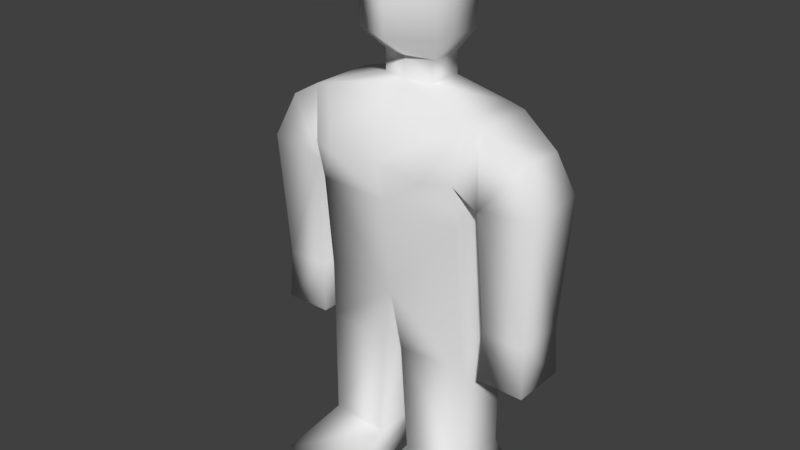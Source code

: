 # Source: char01.blend  (saved by Blender 2.78.0; exported with 4.5.12 LTS)
import bpy
from mathutils import Matrix  # noqa: F401  (used for matrix-valued properties, if any)

bpy.ops.wm.read_factory_settings(use_empty=True)
scene = bpy.context.scene
scene.name = 'Scene'

# ---- collections
col_collection_1 = bpy.data.collections.new('Collection 1'); scene.collection.children.link(col_collection_1)

# ---- materials (node trees are filled in below, after node groups)
mat_material_001 = bpy.data.materials.new('Material.001')
mat_material_001.alpha_threshold = 0.0
mat_material_001.use_transparent_shadow = False
mat_material_001.roughness = 0.5
mat_material_001.specular_intensity = 0.1

# ---- material node trees

# ---- world
world_world = bpy.data.worlds.new('World'); scene.world = world_world
world_world.color = (0.05088, 0.05088, 0.05088)
world_world.use_sun_shadow = False
world_world.sun_shadow_jitter_overblur = 0.0
world_world.cycles.sampling_method = 'MANUAL'

# ---- meshes
me_plane = bpy.data.meshes.new('Plane')
me_plane.from_pydata([(-0.5373, 1.0, 2.588), (0.2689, 1.0, 2.588), (-0.5397, 1.032, 1.802), (0.2295, 1.032, 1.802), (-0.6267, 0.1237, 1.802), (0.2934, 0.1237, 1.802), (-0.5397, 1.032, 0.3488), (0.2295, 1.032, 0.3488), (-0.6267, 0.2293, 0.3488), (0.2934, 0.2235, 0.3488), (-0.6606, 1.183, -0.04281), (0.9375, 1.273, -0.04281), (-0.7542, 0.2138, -0.04281), (1.086, 0.07944, -0.04281), (-0.66, 1.0, 4.33), (0.4899, 1.0, 4.33), (-0.578, 1.0, 4.998), (0.2689, 1.0, 4.998), (-0.578, 1.183, 3.989), (0.2689, 1.183, 3.989), (-0.578, 1.183, 4.95), (0.2689, 1.183, 4.95), (-0.578, 1.912, 4.104), (0.2689, 1.912, 4.104), (-0.4391, 1.719, 4.64), (0.1193, 1.709, 4.656), (-0.4902, 1.259, 2.431), (0.1812, 1.259, 2.431), (-0.4902, 1.836, 2.431), (0.1812, 1.836, 2.431), (-0.522, 1.231, 1.772), (0.213, 1.231, 1.772), (-0.522, 1.863, 1.772), (0.213, 1.863, 1.772), (-0.4474, 0.338, 5.21), (0.007764, 0.338, 5.21), (-0.4474, 0.338, 5.495), (0.007764, 0.338, 5.495), (-0.5296, 0.5298, 5.764), (0.2356, 0.5298, 5.764), (-0.4439, 0.4824, 6.674), (0.1613, 0.5201, 6.674), (0.3441, 0.2649, 6.674), (-0.147, 0.5298, 6.674), (-0.5775, 0.2649, 6.674), (-0.1167, 0.2649, 6.877), (-0.147, 0.5298, 5.764), (-0.5296, 0.5298, 6.219), (0.2356, 0.5298, 6.219), (-0.5373, -1.0, 2.588), (0.2689, -1.0, 2.588), (-0.6331, 0.0, 2.588), (0.3393, 0.0, 2.588), (-0.5397, -1.032, 1.802), (0.2295, -1.032, 1.802), (-0.6267, -0.1237, 1.802), (0.2934, -0.1237, 1.802), (-0.5397, -1.032, 0.3488), (0.2295, -1.032, 0.3488), (-0.6267, -0.2293, 0.3488), (0.2934, -0.2235, 0.3488), (-0.6606, -1.183, -0.04281), (0.9375, -1.273, -0.04281), (-0.7542, -0.2138, -0.04281), (1.086, -0.07944, -0.04281), (-0.66, -1.0, 4.33), (0.4899, -1.0, 4.33), (-0.7558, 0.0, 4.33), (0.5603, 0.0, 4.33), (-0.578, -1.0, 4.998), (0.2689, -1.0, 4.998), (-0.6738, 0.0, 4.919), (0.3393, 0.0, 4.919), (-0.578, -1.183, 3.989), (0.2689, -1.183, 3.989), (-0.578, -1.183, 4.95), (0.2689, -1.183, 4.95), (-0.578, -1.912, 4.104), (0.2689, -1.912, 4.104), (-0.4391, -1.719, 4.64), (0.1193, -1.709, 4.656), (-0.4902, -1.259, 2.431), (0.1812, -1.259, 2.431), (-0.4902, -1.836, 2.431), (0.1812, -1.836, 2.431), (-0.522, -1.231, 1.772), (0.213, -1.231, 1.772), (-0.522, -1.863, 1.772), (0.213, -1.863, 1.772), (-0.4474, -0.338, 5.21), (0.007764, -0.338, 5.21), (-0.5432, 0.0, 5.21), (0.07812, 0.0, 5.21), (-0.4474, -0.338, 5.495), (0.007764, -0.338, 5.495), (-0.5432, 0.0, 5.495), (0.07812, 0.0, 5.495), (-0.5296, -0.5298, 5.764), (0.2356, -0.5298, 5.764), (-0.6254, 0.0, 5.764), (0.4527, 0.0, 5.764), (-0.4439, -0.4824, 6.674), (0.1613, -0.5201, 6.674), (-0.6254, 0.0, 6.674), (0.4527, 0.0, 6.674), (0.3441, -0.2649, 6.674), (-0.147, -0.5298, 6.674), (-0.5775, -0.2649, 6.674), (-0.08635, 0.0, 6.877), (-0.1167, -0.2649, 6.877), (-0.147, -0.5298, 5.764), (-0.5296, -0.5298, 6.219), (0.2356, -0.5298, 6.219), (0.4527, 0.0, 6.219), (0.6167, 0.6717, 4.33), (0.6167, -0.6717, 4.33), (0.3794, -1.0, 3.824), (0.3794, 1.0, 3.824), (0.4498, 0.0, 3.824)], [(70, 115), (17, 114), (116, 118), (117, 118), (115, 116), (115, 118), (114, 118), (114, 117), (101, 109), (40, 45), (102, 109), (41, 45)], [(2, 6, 8, 4), (51, 4, 5, 52), (1, 3, 2, 0), (0, 2, 4, 51), (52, 5, 3, 1), (6, 10, 12, 8), (5, 9, 7, 3), (4, 8, 9, 5), (3, 7, 6, 2), (12, 10, 11, 13), (9, 13, 11, 7), (8, 12, 13, 9), (7, 11, 10, 6), (67, 71, 16, 14), (0, 14, 15, 117, 1), (51, 67, 14, 0), (1, 117, 15, 114, 68, 118, 52), (17, 35, 92, 72), (15, 17, 72, 68, 114), (15, 19, 21, 17), (19, 23, 25, 21), (17, 21, 20, 16), (14, 18, 19, 15), (16, 20, 18, 14), (22, 24, 25, 23), (21, 25, 24, 20), (20, 24, 22, 18), (23, 29, 28, 22), (28, 32, 30, 26), (22, 28, 26, 18), (19, 27, 29, 23), (18, 26, 27, 19), (30, 32, 33, 31), (29, 33, 32, 28), (27, 31, 33, 29), (26, 30, 31, 27), (91, 95, 36, 34), (16, 34, 35, 17), (71, 91, 34, 16), (35, 37, 96, 92), (34, 36, 37, 35), (99, 103, 44, 40, 47, 38), (36, 38, 46, 39, 37), (95, 99, 38, 36), (37, 39, 100, 96), (45, 42, 41, 43), (39, 48, 41, 42, 104, 113, 100), (38, 47, 40, 43, 41, 48, 39, 46), (108, 104, 42, 45), (103, 108, 45, 44), (44, 45, 43, 40), (52, 51, 67, 68, 118), (53, 55, 59, 57), (51, 52, 56, 55), (50, 49, 53, 54), (49, 51, 55, 53), (52, 50, 54, 56), (57, 59, 63, 61), (56, 54, 58, 60), (55, 56, 60, 59), (54, 53, 57, 58), (63, 64, 62, 61), (60, 58, 62, 64), (59, 60, 64, 63), (58, 57, 61, 62), (67, 65, 69, 71), (49, 50, 116, 66, 65), (51, 49, 65, 67), (50, 52, 118, 68, 115, 66, 116), (70, 72, 92, 90), (66, 115, 68, 72, 70), (68, 67, 71, 72), (66, 70, 76, 74), (74, 76, 80, 78), (70, 69, 75, 76), (65, 66, 74, 73), (69, 65, 73, 75), (77, 78, 80, 79), (76, 75, 79, 80), (75, 73, 77, 79), (78, 77, 83, 84), (83, 81, 85, 87), (77, 73, 81, 83), (74, 78, 84, 82), (73, 74, 82, 81), (85, 86, 88, 87), (84, 83, 87, 88), (82, 84, 88, 86), (81, 82, 86, 85), (91, 89, 93, 95), (72, 71, 91, 92), (69, 70, 90, 89), (71, 69, 89, 91), (96, 95, 99, 100), (90, 92, 96, 94), (92, 91, 95, 96), (89, 90, 94, 93), (99, 97, 111, 101, 107, 103), (93, 94, 98, 110, 97), (95, 93, 97, 99), (94, 96, 100, 98), (109, 106, 102, 105), (98, 100, 113, 104, 105, 102, 112), (100, 99, 103, 108, 104, 113), (97, 110, 98, 112, 102, 106, 101, 111), (108, 109, 105, 104), (103, 107, 109, 108), (107, 101, 106, 109)])
me_plane.polygons.foreach_set('use_smooth', [True] * 108)
_uv = me_plane.uv_layers.new(name='UVMap')
_uv.uv.foreach_set('vector', [0.2761, 0.1813, 0.2762, 0.03943, 0.2009, 0.03895, 0.1909, 0.1809, 0.01181, 0.6577, 0.01223, 0.7348, 0.09849, 0.7349, 0.103, 0.6578, 0.4212, 0.6253, 0.4249, 0.7022, 0.497, 0.7022, 0.4968, 0.6253, 0.2731, 0.2581, 0.2761, 0.1813, 0.1909, 0.1809, 0.1792, 0.2576, 0.5376, 0.2359, 0.5492, 0.3127, 0.6344, 0.3126, 0.6314, 0.2358, 0.2762, 0.03943, 0.2903, 0.0005163, 0.1993, 8.746e-09, 0.2009, 0.03895, 0.5492, 0.3127, 0.5586, 0.4548, 0.6344, 0.4548, 0.6344, 0.3126, 0.01223, 0.7348, 0.01199, 0.8771, 0.09825, 0.8772, 0.09849, 0.7349, 0.4249, 0.7022, 0.4249, 0.8443, 0.497, 0.8443, 0.497, 0.7022, 1.0, 0.0, 0.9087, 0.00223, 0.8894, 0.1575, 1.0, 0.1805, 0.4334, 0.9723, 0.5076, 0.9998, 0.5076, 0.883, 0.4368, 0.8936, 0.01199, 0.8771, 0.0, 0.9154, 0.1726, 0.9154, 0.09825, 0.8772, 0.4249, 0.8443, 0.3584, 0.883, 0.5083, 0.8828, 0.497, 0.8443, 0.179, 0.4271, 0.179, 0.4851, 0.2729, 0.4933, 0.2728, 0.4276, 0.4968, 0.6253, 0.5083, 0.4548, 0.4212, 0.4548, 0.4212, 0.5401, 0.4212, 0.6253, 0.1792, 0.2576, 0.179, 0.4271, 0.2728, 0.4276, 0.2731, 0.2581, 0.6314, 0.2358, 0.6314, 0.1506, 0.6314, 0.06534, 0.5845, 0.06537, 0.5376, 0.0654, 0.5376, 0.1506, 0.5376, 0.2359, 0.1797, 0.9265, 0.2056, 0.8643, 0.1991, 0.8315, 0.1726, 0.8285, 0.6314, 0.06534, 0.6314, 0.0, 0.5376, 0.007784, 0.5376, 0.0654, 0.5845, 0.06537, 0.6314, 0.06534, 0.6485, 0.09875, 0.6485, 0.004696, 0.6314, 0.0, 0.6485, 0.09875, 0.7168, 0.08748, 0.6978, 0.03341, 0.6485, 0.004696, 0.1797, 0.9265, 0.1794, 0.9438, 0.2586, 0.9431, 0.2589, 0.9259, 0.8833, 0.9274, 0.8757, 0.8936, 0.7963, 0.8936, 0.7962, 0.9274, 0.2729, 0.4933, 0.29, 0.4886, 0.2901, 0.3947, 0.2728, 0.4276, 0.3383, 0.7119, 0.3254, 0.6593, 0.273, 0.6577, 0.2589, 0.7119, 0.1794, 0.9438, 0.1914, 0.9916, 0.2434, 0.992, 0.2586, 0.9431, 0.29, 0.4886, 0.3405, 0.4591, 0.3584, 0.406, 0.2901, 0.3947, 0.2589, 0.7119, 0.2672, 0.8754, 0.3301, 0.8754, 0.3383, 0.7119, 0.3515, 0.2431, 0.3541, 0.1785, 0.2948, 0.1785, 0.2974, 0.2431, 0.3584, 0.406, 0.3515, 0.2431, 0.2974, 0.2431, 0.2901, 0.3947, 0.6485, 0.09875, 0.6556, 0.251, 0.7097, 0.251, 0.7168, 0.08748, 0.8757, 0.8936, 0.8675, 0.7412, 0.8046, 0.7412, 0.7963, 0.8936, 0.05927, 0.9154, 1.118e-08, 0.9154, 0.0, 0.9873, 0.05927, 0.9873, 0.2672, 0.8754, 0.2642, 0.94, 0.3331, 0.94, 0.3301, 0.8754, 0.6556, 0.251, 0.653, 0.3156, 0.7123, 0.3156, 0.7097, 0.251, 0.8675, 0.7412, 0.8705, 0.6767, 0.8016, 0.6767, 0.8046, 0.7412, 0.1792, 0.5142, 0.1791, 0.5421, 0.2109, 0.5426, 0.211, 0.5147, 0.2589, 0.9259, 0.2482, 0.8639, 0.2056, 0.8643, 0.1797, 0.9265, 0.179, 0.4851, 0.1792, 0.5142, 0.211, 0.5147, 0.2729, 0.4933, 0.6849, 0.5585, 0.6581, 0.5585, 0.6582, 0.5916, 0.685, 0.5916, 0.897, 0.5046, 0.897, 0.5325, 0.9397, 0.5325, 0.9397, 0.5046, 0.179, 0.5678, 0.179, 0.6567, 0.2039, 0.657, 0.2244, 0.6577, 0.2288, 0.6128, 0.2288, 0.5684, 0.897, 0.5325, 0.8894, 0.5585, 0.9253, 0.5585, 0.9612, 0.5585, 0.9397, 0.5325, 0.1791, 0.5421, 0.179, 0.5678, 0.2288, 0.5684, 0.2109, 0.5426, 0.6998, 0.4736, 0.6785, 0.4548, 0.6581, 0.5067, 0.6932, 0.5067, 0.5308, 0.9381, 0.5344, 0.8918, 0.5101, 0.9086, 0.5083, 0.9386, 0.6922, 0.8822, 0.6496, 0.8822, 0.6069, 0.8832, 0.607, 0.9081, 0.6071, 0.934, 0.6498, 0.934, 0.6924, 0.934, 0.8894, 0.5585, 0.8894, 0.603, 0.8974, 0.6475, 0.9253, 0.6475, 0.9542, 0.6475, 0.9612, 0.603, 0.9612, 0.5585, 0.9253, 0.5585, 0.5556, 0.9361, 0.5593, 0.8822, 0.5344, 0.8918, 0.5308, 0.9381, 0.5562, 0.9873, 0.5556, 0.9361, 0.5308, 0.9381, 0.5316, 0.9816, 0.5316, 0.9816, 0.5308, 0.9381, 0.5083, 0.9386, 0.5118, 0.9678, 0.7868, 0.4195, 0.8779, 0.4195, 0.8894, 0.2491, 0.7867, 0.2491, 0.7868, 0.3343, 0.08265, 0.1813, 0.1677, 0.1809, 0.1579, 0.03895, 0.08274, 0.03943, 0.8779, 0.4195, 0.7868, 0.4195, 0.7911, 0.4962, 0.8774, 0.4962, 0.5955, 0.6254, 0.5199, 0.6253, 0.5197, 0.7021, 0.5918, 0.7022, 0.0856, 0.2581, 0.1792, 0.2576, 0.1677, 0.1809, 0.08265, 0.1813, 0.5376, 0.2359, 0.4439, 0.2358, 0.4409, 0.3126, 0.526, 0.3127, 0.08274, 0.03943, 0.1579, 0.03895, 0.1592, 0.0, 0.06845, 0.0005162, 0.526, 0.3127, 0.4409, 0.3126, 0.4409, 0.4548, 0.5167, 0.4548, 0.8774, 0.4962, 0.7911, 0.4962, 0.7912, 0.6382, 0.8775, 0.6382, 0.5918, 0.7022, 0.5197, 0.7021, 0.5195, 0.8442, 0.5916, 0.8443, 1.0, 0.361, 1.0, 0.1805, 0.8894, 0.2035, 0.9087, 0.3588, 0.3584, 0.9032, 0.3618, 0.982, 0.4334, 1.0, 0.4334, 0.883, 0.8775, 0.6382, 0.7912, 0.6382, 0.7168, 0.6767, 0.8894, 0.6765, 0.5916, 0.8443, 0.5195, 0.8442, 0.5083, 0.8822, 0.6581, 0.8822, 0.179, 0.4271, 0.08534, 0.4276, 0.08539, 0.4933, 0.179, 0.4851, 0.5199, 0.6253, 0.5955, 0.6254, 0.5956, 0.5402, 0.5957, 0.4549, 0.5086, 0.4548, 0.1792, 0.2576, 0.0856, 0.2581, 0.08534, 0.4276, 0.179, 0.4271, 0.4439, 0.2358, 0.5376, 0.2359, 0.5376, 0.1506, 0.5376, 0.0654, 0.4907, 0.06537, 0.4439, 0.06534, 0.4439, 0.1506, 0.1797, 0.7321, 0.1726, 0.8285, 0.1991, 0.8315, 0.2056, 0.7986, 0.4439, 0.06534, 0.4907, 0.06537, 0.5376, 0.0654, 0.5376, 0.007784, 0.4439, 0.0, 0.7867, 0.2491, 0.8894, 0.2491, 0.8817, 0.1914, 0.7867, 0.1915, 0.4439, 0.06534, 0.4439, 0.0, 0.4267, 0.004696, 0.4267, 0.09875, 0.4267, 0.09875, 0.4267, 0.004696, 0.3774, 0.03341, 0.3584, 0.08748, 0.1797, 0.7321, 0.2589, 0.7314, 0.2586, 0.7131, 0.1794, 0.7138, 0.9704, 0.6767, 0.8833, 0.6767, 0.8834, 0.7099, 0.9628, 0.7099, 0.08539, 0.4933, 0.08534, 0.4276, 0.0683, 0.3947, 0.06823, 0.4886, 0.7168, 0.7303, 0.7962, 0.7303, 0.7821, 0.6767, 0.7297, 0.6783, 0.1794, 0.7138, 0.2586, 0.7131, 0.2434, 0.6577, 0.1914, 0.6593, 0.06823, 0.4886, 0.0683, 0.3947, 0.0, 0.406, 0.01813, 0.4591, 0.7962, 0.7303, 0.7168, 0.7303, 0.725, 0.894, 0.788, 0.894, 0.007288, 0.2431, 0.06142, 0.2431, 0.064, 0.1785, 0.004728, 0.1785, 0.0, 0.406, 0.0683, 0.3947, 0.06142, 0.2431, 0.007288, 0.2431, 0.4267, 0.09875, 0.3584, 0.08748, 0.3655, 0.251, 0.4196, 0.251, 0.9628, 0.7099, 0.8834, 0.7099, 0.8917, 0.8622, 0.9546, 0.8622, 0.05927, 0.9154, 0.05927, 0.9873, 0.1185, 0.9873, 0.1185, 0.9154, 0.788, 0.894, 0.725, 0.894, 0.7221, 0.9585, 0.791, 0.9585, 0.4196, 0.251, 0.3655, 0.251, 0.3629, 0.3156, 0.4222, 0.3156, 0.9546, 0.8622, 0.8917, 0.8622, 0.8887, 0.9267, 0.9576, 0.9267, 0.1792, 0.5142, 0.1476, 0.5147, 0.1476, 0.5426, 0.1791, 0.5421, 0.7867, 0.1915, 0.8817, 0.1914, 0.8695, 0.163, 0.8112, 0.163, 0.2589, 0.7314, 0.1797, 0.7321, 0.2056, 0.7986, 0.2482, 0.7982, 0.179, 0.4851, 0.08539, 0.4933, 0.1476, 0.5147, 0.1792, 0.5142, 0.8112, 0.1351, 0.8695, 0.1351, 0.8772, 0.1088, 0.7761, 0.1089, 0.6849, 0.6246, 0.685, 0.5916, 0.6582, 0.5916, 0.6581, 0.6246, 0.8112, 0.163, 0.8695, 0.163, 0.8695, 0.1351, 0.8112, 0.1351, 0.9536, 0.361, 0.9109, 0.361, 0.9109, 0.389, 0.9536, 0.389, 0.179, 0.5678, 0.1295, 0.5684, 0.1294, 0.6128, 0.134, 0.6577, 0.1542, 0.657, 0.179, 0.6567, 0.9536, 0.389, 0.9109, 0.389, 0.8894, 0.4156, 0.9253, 0.4156, 0.9612, 0.4156, 0.1791, 0.5421, 0.1476, 0.5426, 0.1295, 0.5684, 0.179, 0.5678, 0.6998, 0.5397, 0.6932, 0.5067, 0.6581, 0.5067, 0.6785, 0.5585, 0.5801, 0.9401, 0.6069, 0.9427, 0.6069, 0.9126, 0.5837, 0.8938, 0.6922, 0.9859, 0.6924, 0.934, 0.6498, 0.934, 0.6071, 0.934, 0.607, 0.9599, 0.6069, 0.9849, 0.6496, 0.9859, 0.7761, 0.1089, 0.8772, 0.1088, 0.8772, 0.01985, 0.8266, 0.0, 0.7761, 0.01986, 0.7761, 0.06436, 0.9612, 0.4156, 0.9253, 0.4156, 0.8894, 0.4156, 0.8894, 0.4601, 0.8964, 0.5045, 0.9253, 0.5046, 0.9531, 0.5045, 0.9612, 0.4601, 0.5556, 0.9361, 0.5801, 0.9401, 0.5837, 0.8938, 0.5593, 0.8822, 0.5562, 0.9873, 0.581, 0.9837, 0.5801, 0.9401, 0.5556, 0.9361, 0.581, 0.9837, 0.6016, 0.9715, 0.6069, 0.9427, 0.5801, 0.9401])
me_plane.materials.append(mat_material_001)
me_plane.use_remesh_preserve_volume = False
me_plane.use_remesh_preserve_attributes = False
me_plane.use_mirror_vertex_groups = False
me_plane.update()

# ---- objects
ob_plane = bpy.data.objects.new('Plane', me_plane)

# ---- transforms, parenting, visibility, modifiers, constraints
ob_plane.location = (0.0, 0.0, 0.0)
ob_plane.rotation_euler = (0.0, -0.0, 4.712)
ob_plane.scale = (0.3523, 0.3523, 0.3523)
ob_plane.lineart.crease_threshold = 0.0

# ---- collection membership
col_collection_1.objects.link(ob_plane)

# ---- scene / render settings (as saved in the file)
scene.frame_start = 1; scene.frame_end = 250; scene.frame_set(1)
scene.render.engine = 'BLENDER_EEVEE_NEXT'
scene.render.resolution_percentage = 50
scene.render.dither_intensity = 0.0
scene.cycles.use_denoising = False
scene.cycles.samples = 128
scene.cycles.sampling_pattern = 'TABULATED_SOBOL'
scene.cycles.light_sampling_threshold = 0.0
scene.cycles.use_adaptive_sampling = False
scene.cycles.use_light_tree = False
scene.cycles.blur_glossy = 0.0
scene.cycles.sample_clamp_indirect = 0.0
scene.view_settings.view_transform = 'Standard'
bpy.context.view_layer.update()

# ---- added for rendering (the .blend has no active camera and no usable light): camera, sun
cam_auto = bpy.data.cameras.new('AutoCamera')
cam_auto.lens = 50.0
cam_auto.sensor_width = 36.0
cam_auto.clip_end = 1000.0
ob_auto_camera = bpy.data.objects.new('AutoCamera', cam_auto)
scene.collection.objects.link(ob_auto_camera)
ob_auto_camera.location = (2.64568, -3.23301, 3.32025)
ob_auto_camera.rotation_euler = (1.09748, -7.21219e-08, 0.694738)
scene.camera = ob_auto_camera
light_auto_sun = bpy.data.lights.new('AutoSun', 'SUN')
light_auto_sun.energy = 3.0
light_auto_sun.angle = 0.0523599
ob_auto_sun = bpy.data.objects.new('AutoSun', light_auto_sun)
scene.collection.objects.link(ob_auto_sun)
ob_auto_sun.rotation_euler = (0.872665, 0.174533, 0.523599)
bpy.context.view_layer.update()
